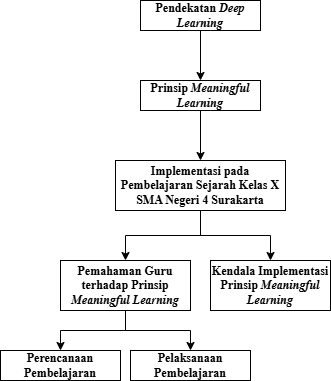

The diagram above was exported from draw.io. Its source (the exported page's mxGraphModel, read from the mxfile embedded in the PNG):
<mxGraphModel dx="1030" dy="562" grid="1" gridSize="10" guides="1" tooltips="1" connect="1" arrows="1" fold="1" page="1" pageScale="1" pageWidth="827" pageHeight="1169" math="0" shadow="0">
  <root>
    <mxCell id="0" />
    <mxCell id="1" parent="0" />
    <mxCell id="hp09kqCzzrHB4kQA2tfJ-7" edge="1" parent="1" source="hp09kqCzzrHB4kQA2tfJ-1" style="edgeStyle=orthogonalEdgeStyle;rounded=0;orthogonalLoop=1;jettySize=auto;html=1;exitX=0.5;exitY=1;exitDx=0;exitDy=0;entryX=0.5;entryY=0;entryDx=0;entryDy=0;fontFamily=Times New Roman;fontStyle=1" target="hp09kqCzzrHB4kQA2tfJ-2">
      <mxGeometry relative="1" as="geometry" />
    </mxCell>
    <mxCell id="hp09kqCzzrHB4kQA2tfJ-1" parent="1" style="rounded=0;whiteSpace=wrap;html=1;fontFamily=Times New Roman;fontStyle=1" value="Pendekatan&amp;nbsp;&lt;i&gt;Deep Learning&lt;/i&gt;" vertex="1">
      <mxGeometry height="30" width="120" x="350" y="250" as="geometry" />
    </mxCell>
    <mxCell id="hp09kqCzzrHB4kQA2tfJ-8" edge="1" parent="1" source="hp09kqCzzrHB4kQA2tfJ-2" style="edgeStyle=orthogonalEdgeStyle;rounded=0;orthogonalLoop=1;jettySize=auto;html=1;exitX=0.5;exitY=1;exitDx=0;exitDy=0;entryX=0.5;entryY=0;entryDx=0;entryDy=0;fontFamily=Times New Roman;fontStyle=1" target="hp09kqCzzrHB4kQA2tfJ-3">
      <mxGeometry relative="1" as="geometry" />
    </mxCell>
    <mxCell id="hp09kqCzzrHB4kQA2tfJ-2" parent="1" style="rounded=0;whiteSpace=wrap;html=1;fontFamily=Times New Roman;fontStyle=1" value="Prinsip&amp;nbsp;&lt;i&gt;Meaningful Learning&lt;/i&gt;" vertex="1">
      <mxGeometry height="30" width="120" x="350" y="330" as="geometry" />
    </mxCell>
    <mxCell id="hp09kqCzzrHB4kQA2tfJ-9" edge="1" parent="1" source="hp09kqCzzrHB4kQA2tfJ-3" style="rounded=0;orthogonalLoop=1;jettySize=auto;html=1;exitX=0.5;exitY=1;exitDx=0;exitDy=0;entryX=0.5;entryY=0;entryDx=0;entryDy=0;edgeStyle=orthogonalEdgeStyle;fontFamily=Times New Roman;fontStyle=1" target="hp09kqCzzrHB4kQA2tfJ-4">
      <mxGeometry relative="1" as="geometry" />
    </mxCell>
    <mxCell id="hp09kqCzzrHB4kQA2tfJ-10" edge="1" parent="1" source="hp09kqCzzrHB4kQA2tfJ-3" style="edgeStyle=orthogonalEdgeStyle;rounded=0;orthogonalLoop=1;jettySize=auto;html=1;exitX=0.5;exitY=1;exitDx=0;exitDy=0;entryX=0.5;entryY=0;entryDx=0;entryDy=0;fontFamily=Times New Roman;fontStyle=1" target="hp09kqCzzrHB4kQA2tfJ-5">
      <mxGeometry relative="1" as="geometry" />
    </mxCell>
    <mxCell id="hp09kqCzzrHB4kQA2tfJ-3" parent="1" style="rounded=0;whiteSpace=wrap;html=1;fontFamily=Times New Roman;fontStyle=1" value="Implementasi pada Pembelajaran Sejarah Kelas X SMA Negeri 4 Surakarta" vertex="1">
      <mxGeometry height="50" width="170" x="325" y="410" as="geometry" />
    </mxCell>
    <mxCell id="MXXBPDr3dxWIujB9NOFp-3" edge="1" parent="1" source="hp09kqCzzrHB4kQA2tfJ-4" style="edgeStyle=orthogonalEdgeStyle;rounded=0;orthogonalLoop=1;jettySize=auto;html=1;exitX=0.5;exitY=1;exitDx=0;exitDy=0;entryX=0.5;entryY=0;entryDx=0;entryDy=0;" target="MXXBPDr3dxWIujB9NOFp-1">
      <mxGeometry relative="1" as="geometry" />
    </mxCell>
    <mxCell id="MXXBPDr3dxWIujB9NOFp-4" edge="1" parent="1" source="hp09kqCzzrHB4kQA2tfJ-4" style="edgeStyle=orthogonalEdgeStyle;rounded=0;orthogonalLoop=1;jettySize=auto;html=1;exitX=0.5;exitY=1;exitDx=0;exitDy=0;entryX=0.5;entryY=0;entryDx=0;entryDy=0;" target="MXXBPDr3dxWIujB9NOFp-2">
      <mxGeometry relative="1" as="geometry" />
    </mxCell>
    <mxCell id="hp09kqCzzrHB4kQA2tfJ-4" parent="1" style="rounded=0;whiteSpace=wrap;html=1;fontFamily=Times New Roman;fontStyle=1" value="Pemahaman Guru terhadap Prinsip &lt;i&gt;Meaningful Learning&lt;/i&gt;" vertex="1">
      <mxGeometry height="50" width="130" x="270" y="510" as="geometry" />
    </mxCell>
    <mxCell id="hp09kqCzzrHB4kQA2tfJ-5" parent="1" style="rounded=0;whiteSpace=wrap;html=1;fontFamily=Times New Roman;fontStyle=1" value="Kendala Implementasi Prinsip &lt;i&gt;Meaningful Learning&lt;/i&gt;" vertex="1">
      <mxGeometry height="50" width="120" x="420" y="510" as="geometry" />
    </mxCell>
    <mxCell id="MXXBPDr3dxWIujB9NOFp-1" parent="1" style="rounded=0;whiteSpace=wrap;html=1;fontFamily=Times New Roman;fontStyle=1" value="Perencanaan Pembelajaran" vertex="1">
      <mxGeometry height="30" width="120" x="210" y="600" as="geometry" />
    </mxCell>
    <mxCell id="MXXBPDr3dxWIujB9NOFp-2" parent="1" style="rounded=0;whiteSpace=wrap;html=1;fontFamily=Times New Roman;fontStyle=1" value="Pelaksanaan Pembelajaran" vertex="1">
      <mxGeometry height="30" width="120" x="340" y="600" as="geometry" />
    </mxCell>
  </root>
</mxGraphModel>